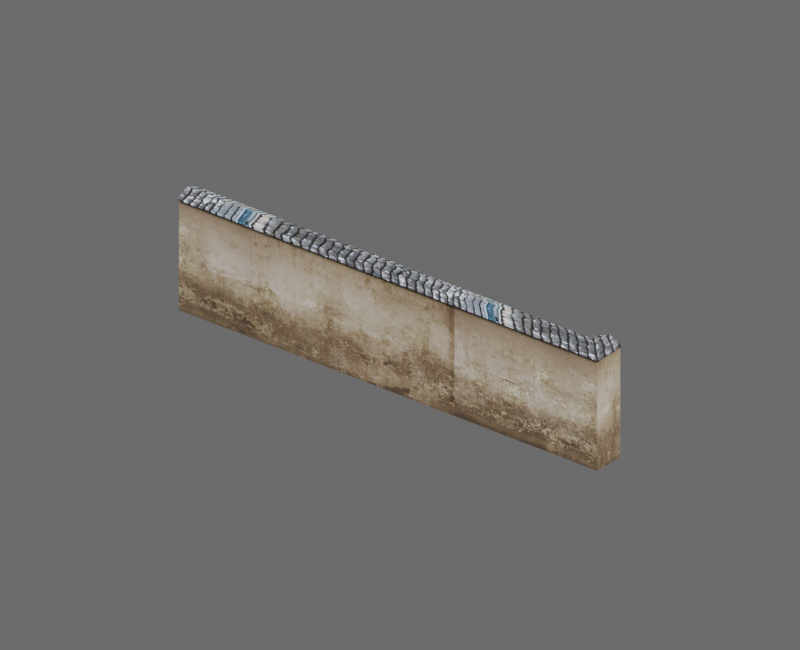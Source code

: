 # Source: hd_handai_weiqiang_07_02.blend  (saved by Blender 4.2.68; exported with 4.5.12 LTS)
import bpy
from mathutils import Matrix  # noqa: F401  (used for matrix-valued properties, if any)

bpy.ops.wm.read_factory_settings(use_empty=True)
scene = bpy.context.scene
scene.name = 'hd_handai_weiqiang_07_02'

# ---- images (referenced by path relative to the original .blend; pixels are not part of the script)
import os
ASSET_DIR = os.environ.get("B2B_ASSET_DIR", "")  # directory of the original .blend (textures are referenced by path, not embedded)
HERE = os.path.dirname(os.path.abspath(__file__))  # packed textures are extracted next to this script under _unpacked/

def load_image(name, relpath, width, height, colorspace="sRGB"):
    """Load a texture the original file referenced (path relative to the .blend, or extracted next to this script)."""
    p = next((c for c in (os.path.join(HERE, relpath), os.path.join(ASSET_DIR, relpath)) if relpath and os.path.exists(c)), "")
    if p:
        img = bpy.data.images.load(p, check_existing=True)
        img.name = name
    else:  # same state as the original file: an image datablock whose file is absent (Cycles renders it pink)
        img = bpy.data.images.new(name, width, height)
        img.source = "FILE"
        img.filepath = "//" + (relpath or name)
    img.colorspace_settings.name = colorspace
    return img
img_3d66model_9280216_files_45_jpg = load_image('3d66Model-9280216-files-45.jpg', '_unpacked/3d66Model-9280216-files-45.4a072089.jpg', 3543, 1504, 'sRGB')
img_hd_handai_weiqiang_07_02_diffuse = load_image('hd_handai_weiqiang_07_02_diffuse', '_unpacked/hd_handai_weiqiang_07_02_diffuse.bad7d9ec.png', 1024, 1024, 'sRGB')
img_3d66model_9280216_files_51_jpg = load_image('3d66Model-9280216-files-51.jpg', '_unpacked/3d66Model-9280216-files-51.b3a56d21.jpg', 1600, 1132, 'sRGB')
img_hd_handai_weiqiang_07_02_diffuse_dds_001 = load_image('hd_handai_weiqiang_07_02_diffuse.dds.001', '_unpacked/hd_handai_weiqiang_07_02_diffuse.a01ac755.png', 1024, 1024, 'sRGB')
img_hd_handai_weiqiang_07_02_normal_dds_001 = load_image('hd_handai_weiqiang_07_02_normal.dds.001', '_unpacked/hd_handai_weiqiang_07_02_normal.620b3ed2.png', 1024, 1024, 'Non-Color')
img_hd_handai_weiqiang_07_02_properties_dds_001 = load_image('hd_handai_weiqiang_07_02_properties.dds.001', '_unpacked/hd_handai_weiqiang_07_02_properties.000398d9.png', 1024, 1024, 'Non-Color')

# ---- materials (node trees are filled in below, after node groups)
mat_mat3d66_9280216_37_93246_3d66model_9280216_files_45_016 = bpy.data.materials.new('Mat3d66-9280216-37-93246_3d66Model-9280216-files-45.016')
mat_mat3d66_9280216_37_93246_3d66model_9280216_files_45_016.diffuse_color = (0.5882, 0.5882, 0.5882, 1.0)
mat_mat3d66_9280216_37_93246_3d66model_9280216_files_45_016.specular_color = (0.9, 0.9, 0.9)
mat_mat3d66_9280216_37_93246_3d66model_9280216_files_45_016.roughness = 0.9
mat_mat3d66_9280216_48_56410_3d66model_9280216_files_51_014 = bpy.data.materials.new('Mat3d66-9280216-48-56410_3d66Model-9280216-files-51.014')
mat_mat3d66_9280216_48_56410_3d66model_9280216_files_51_014.diffuse_color = (0.5882, 0.5882, 0.5882, 1.0)
mat_mat3d66_9280216_48_56410_3d66model_9280216_files_51_014.specular_color = (0.9, 0.9, 0.9)
mat_mat3d66_9280216_48_56410_3d66model_9280216_files_51_014.roughness = 0.9
mat_hd_handai_weiqiang_07_02_material = bpy.data.materials.new('hd_handai_weiqiang_07_02_material')

# ---- material node trees
mat_mat3d66_9280216_37_93246_3d66model_9280216_files_45_016.use_nodes = True; mat_mat3d66_9280216_37_93246_3d66model_9280216_files_45_016.node_tree.nodes.clear()
_N = mat_mat3d66_9280216_37_93246_3d66model_9280216_files_45_016.node_tree.nodes; _L = mat_mat3d66_9280216_37_93246_3d66model_9280216_files_45_016.node_tree.links
n0 = _N.new('ShaderNodeBsdfPrincipled'); n0.name = 'Principled BSDF'; n0.location = (10, 300)
n0.inputs[2].default_value = 0.9
n0.inputs[14].default_value = (0.9, 0.9, 0.9, 1.0)
n0.inputs[27].default_value = (0.0, 0.0, 0.0, 1.0)
n1 = _N.new('ShaderNodeOutputMaterial'); n1.name = 'Material Output'; n1.location = (300, 300)
n2 = _N.new('ShaderNodeTexImage'); n2.name = 'Image Texture'; n2.location = (-300, 600)
n2.image = img_3d66model_9280216_files_45_jpg
n3 = _N.new('ShaderNodeUVMap'); n3.name = 'UV 贴图'; n3.location = (0, 0)
n3.uv_map = 'SourceUV'
n4 = _N.new('ShaderNodeTexImage'); n4.name = 'BakeTarget'; n4.location = (0, 0)
n4.image = img_hd_handai_weiqiang_07_02_diffuse
_L.new(n0.outputs[0], n1.inputs[0])
_L.new(n2.outputs[0], n0.inputs[0])
_L.new(n3.outputs[0], n2.inputs[0])
n1.is_active_output = True
mat_mat3d66_9280216_48_56410_3d66model_9280216_files_51_014.use_nodes = True; mat_mat3d66_9280216_48_56410_3d66model_9280216_files_51_014.node_tree.nodes.clear()
_N = mat_mat3d66_9280216_48_56410_3d66model_9280216_files_51_014.node_tree.nodes; _L = mat_mat3d66_9280216_48_56410_3d66model_9280216_files_51_014.node_tree.links
n0 = _N.new('ShaderNodeBsdfPrincipled'); n0.name = 'Principled BSDF'; n0.location = (10, 300)
n0.inputs[2].default_value = 0.9
n0.inputs[14].default_value = (0.9, 0.9, 0.9, 1.0)
n0.inputs[27].default_value = (0.0, 0.0, 0.0, 1.0)
n1 = _N.new('ShaderNodeOutputMaterial'); n1.name = 'Material Output'; n1.location = (300, 300)
n2 = _N.new('ShaderNodeTexImage'); n2.name = 'Image Texture'; n2.location = (-300, 600)
n2.image = img_3d66model_9280216_files_51_jpg
n3 = _N.new('ShaderNodeUVMap'); n3.name = 'UV 贴图'; n3.location = (0, 0)
n3.uv_map = 'SourceUV'
n4 = _N.new('ShaderNodeTexImage'); n4.name = 'BakeTarget'; n4.location = (0, 0)
n4.image = img_hd_handai_weiqiang_07_02_diffuse
_L.new(n0.outputs[0], n1.inputs[0])
_L.new(n2.outputs[0], n0.inputs[0])
_L.new(n3.outputs[0], n2.inputs[0])
n1.is_active_output = True
mat_hd_handai_weiqiang_07_02_material.use_nodes = True; mat_hd_handai_weiqiang_07_02_material.node_tree.nodes.clear()
_N = mat_hd_handai_weiqiang_07_02_material.node_tree.nodes; _L = mat_hd_handai_weiqiang_07_02_material.node_tree.links
n0 = _N.new('ShaderNodeBsdfPrincipled'); n0.name = '原理化 BSDF'; n0.location = (10, 300)
n1 = _N.new('ShaderNodeOutputMaterial'); n1.name = '材质输出'; n1.location = (300, 300)
n2 = _N.new('ShaderNodeTexImage'); n2.name = 'diffuse'; n2.location = (0, 0)
n2.image = img_hd_handai_weiqiang_07_02_diffuse_dds_001
n3 = _N.new('ShaderNodeTexImage'); n3.name = 'normal'; n3.location = (0, 0)
n3.image = img_hd_handai_weiqiang_07_02_normal_dds_001
n4 = _N.new('ShaderNodeTexImage'); n4.name = 'properties'; n4.location = (0, 0)
n4.image = img_hd_handai_weiqiang_07_02_properties_dds_001
n5 = _N.new('ShaderNodeSeparateColor'); n5.name = '分离颜色'; n5.location = (0, 0)
n6 = _N.new('ShaderNodeMath'); n6.name = '运算'; n6.location = (0, 0)
n6.operation = 'MULTIPLY'
n6.inputs[1].default_value = 2.0
n7 = _N.new('ShaderNodeMath'); n7.name = '运算.001'; n7.location = (0, 0)
n7.operation = 'SUBTRACT'
n7.inputs[1].default_value = 1.0
n8 = _N.new('ShaderNodeMath'); n8.name = '运算.002'; n8.location = (0, 0)
n8.operation = 'MULTIPLY'
n8.inputs[1].default_value = 2.0
n9 = _N.new('ShaderNodeMath'); n9.name = '运算.003'; n9.location = (0, 0)
n9.operation = 'SUBTRACT'
n9.inputs[1].default_value = 1.0
n10 = _N.new('ShaderNodeMath'); n10.name = '运算.004'; n10.location = (0, 0)
n10.operation = 'MULTIPLY'
n11 = _N.new('ShaderNodeMath'); n11.name = '运算.005'; n11.location = (0, 0)
n11.operation = 'MULTIPLY'
n12 = _N.new('ShaderNodeMath'); n12.name = '运算.006'; n12.location = (0, 0)
n13 = _N.new('ShaderNodeMath'); n13.name = '运算.007'; n13.location = (0, 0)
n13.operation = 'SUBTRACT'
n13.inputs[0].default_value = 1.0
n14 = _N.new('ShaderNodeMath'); n14.name = '运算.008'; n14.location = (0, 0)
n14.operation = 'MAXIMUM'
n14.inputs[1].default_value = 0.0
n15 = _N.new('ShaderNodeMath'); n15.name = '运算.009'; n15.location = (0, 0)
n15.operation = 'SQRT'
n16 = _N.new('ShaderNodeCombineColor'); n16.name = '合并颜色'; n16.location = (0, 0)
n17 = _N.new('ShaderNodeMath'); n17.name = '运算.010'; n17.location = (0, 0)
n17.operation = 'MULTIPLY'
n18 = _N.new('ShaderNodeMath'); n18.name = '运算.011'; n18.location = (0, 0)
n19 = _N.new('ShaderNodeNormalMap'); n19.name = '法线贴图'; n19.location = (0, 0)
n19.uv_map = 'AtlasUV'
n20 = _N.new('ShaderNodeSeparateColor'); n20.name = '分离颜色.001'; n20.location = (0, 0)
_L.new(n0.outputs[0], n1.inputs[0])
_L.new(n2.outputs[0], n0.inputs[0])
_L.new(n4.outputs[1], n0.inputs[2])
_L.new(n3.outputs[0], n5.inputs[0])
_L.new(n3.outputs[1], n6.inputs[0])
_L.new(n6.outputs[0], n7.inputs[0])
_L.new(n5.outputs[1], n8.inputs[0])
_L.new(n8.outputs[0], n9.inputs[0])
_L.new(n7.outputs[0], n10.inputs[0])
_L.new(n7.outputs[0], n10.inputs[1])
_L.new(n9.outputs[0], n11.inputs[0])
_L.new(n9.outputs[0], n11.inputs[1])
_L.new(n10.outputs[0], n12.inputs[0])
_L.new(n11.outputs[0], n12.inputs[1])
_L.new(n12.outputs[0], n13.inputs[1])
_L.new(n13.outputs[0], n14.inputs[0])
_L.new(n14.outputs[0], n15.inputs[0])
_L.new(n3.outputs[1], n16.inputs[0])
_L.new(n5.outputs[1], n16.inputs[1])
_L.new(n15.outputs[0], n17.inputs[0])
_L.new(n17.outputs[0], n18.inputs[0])
_L.new(n18.outputs[0], n16.inputs[2])
_L.new(n16.outputs[0], n19.inputs[1])
_L.new(n19.outputs[0], n0.inputs[5])
_L.new(n4.outputs[0], n20.inputs[0])
_L.new(n20.outputs[1], n0.inputs[1])
_L.new(n20.outputs[2], n0.inputs[13])
n1.is_active_output = True

# ---- world
world_hd_handai_weiqiang_07_02_world = bpy.data.worlds.new('hd_handai_weiqiang_07_02_world'); scene.world = world_hd_handai_weiqiang_07_02_world
world_hd_handai_weiqiang_07_02_world.use_nodes = True; world_hd_handai_weiqiang_07_02_world.node_tree.nodes.clear()
_N = world_hd_handai_weiqiang_07_02_world.node_tree.nodes; _L = world_hd_handai_weiqiang_07_02_world.node_tree.links
n0 = _N.new('ShaderNodeBackground'); n0.name = '背景'; n0.location = (10, 300)
n0.inputs[0].default_value = (0.25, 0.25, 0.25, 1.0)
n0.inputs[1].default_value = 0.6
n1 = _N.new('ShaderNodeOutputWorld'); n1.name = '世界输出'; n1.location = (300, 300)
_L.new(n0.outputs[0], n1.inputs[0])
n1.is_active_output = True
world_hd_handai_weiqiang_07_02_world.color = (0.18, 0.18, 0.18)

# ---- cameras
cam_034 = bpy.data.cameras.new('摄像机.034')
cam_034.type = 'ORTHO'
cam_034.clip_end = 100.0
cam_034.ortho_scale = 2.612

# ---- lights
light_001 = bpy.data.lights.new('主光.001', 'AREA')
light_001.energy = 1971.0
light_001.shape = 'DISK'
light_001.size = 5.224
light_001_1 = bpy.data.lights.new('补光.001', 'AREA')
light_001_1.energy = 758.0
light_001_1.shape = 'DISK'
light_001_1.size = 5.224
light_001_2 = bpy.data.lights.new('背光.001', 'AREA')
light_001_2.energy = 1516.0
light_001_2.shape = 'DISK'
light_001_2.size = 5.224

# ---- meshes
me_hd_handai_weiqiang_07_02source_001 = bpy.data.meshes.new('hd_handai_weiqiang_07_02Source.001')
me_hd_handai_weiqiang_07_02source_001.from_pydata([(-0.8706, 0.03156, 0.0), (-0.8706, 0.03156, 0.4243), (-0.8706, -0.05544, 0.0), (-0.8706, -0.05544, 0.4243), (0.7732, 0.06599, 0.0), (0.7732, 0.03156, 0.4243), (0.7732, 0.06599, 0.4243), (0.7732, 0.03156, 0.0), (0.8602, -0.05544, 0.0), (0.8602, -0.05544, 0.4243), (0.8602, 0.06599, 0.0), (0.8602, 0.06599, 0.4243), (-0.8706, 0.04085, 0.421), (-0.8706, 0.03946, 0.4177), (-0.8706, -0.01082, 0.4388), (-0.8706, -0.06467, 0.4176), (-0.8706, -0.06599, 0.421), (-0.8706, -0.01078, 0.4427), (0.7638, 0.06599, 0.421), (0.7652, 0.03946, 0.4177), (0.7652, 0.06599, 0.4177), (0.8154, 0.06599, 0.4388), (0.8154, -0.01082, 0.4388), (0.8693, 0.06599, 0.4176), (0.8693, -0.06467, 0.4176), (0.8706, 0.06599, 0.421), (0.8706, -0.06599, 0.421), (0.8154, 0.06599, 0.4427), (0.8154, -0.01078, 0.4427), (0.7638, 0.04085, 0.421)], [], [(11, 6, 5), (8, 3, 2), (11, 8, 10), (2, 0, 7), (24, 16, 15), (20, 29, 18), (15, 22, 24), (16, 28, 17), (0, 5, 7), (25, 24, 23), (29, 13, 12), (19, 21, 22), (23, 22, 21), (14, 19, 22), (25, 28, 26), (27, 29, 28), (6, 7, 5), (29, 17, 28), (6, 10, 4), (25, 23, 21), (2, 1, 0), (14, 16, 17), (1, 3, 5), (3, 9, 5), (9, 11, 5), (8, 9, 3), (11, 9, 8), (4, 10, 7), (10, 8, 7), (8, 2, 7), (24, 26, 16), (20, 19, 29), (15, 14, 22), (16, 26, 28), (0, 1, 5), (25, 26, 24), (29, 19, 13), (19, 20, 21), (23, 24, 22), (14, 13, 19), (25, 27, 28), (27, 18, 29), (6, 4, 7), (29, 12, 17), (6, 11, 10), (20, 18, 21), (18, 27, 21), (27, 25, 21), (2, 3, 1), (17, 12, 14), (12, 13, 14), (14, 15, 16)])
me_hd_handai_weiqiang_07_02source_001.polygons.foreach_set('material_index', [0, 0, 0, 0, 1, 1, 1, 1, 0, 1, 1, 1, 1, 1, 1, 1, 0, 1, 0, 1, 0, 1, 0, 0, 0, 0, 0, 0, 0, 0, 1, 1, 1, 1, 0, 1, 1, 1, 1, 1, 1, 1, 0, 1, 0, 1, 1, 1, 0, 1, 1, 1])
_uv = me_hd_handai_weiqiang_07_02source_001.uv_layers.new(name='SourceUV')
_uv.uv.foreach_set('vector', [-1.35, 1.275, -1.298, 1.275, -1.298, 1.313, 2.35, 0.0004995, 1.325, 0.9995, 1.325, 0.0004995, -0.2748, 0.9995, -0.4082, 0.0004995, -0.2748, 0.0004995, 1.325, 1.408, 1.325, 1.313, 2.298, 1.313, 0.3763, 1.604, 0.3876, 3.285, 0.3763, 3.285, 0.01159, 1.571, 0.0, 1.604, 0.0, 1.573, 0.3763, 3.285, 0.1886, 1.604, 0.3763, 1.604, 0.3879, 3.285, 0.5803, 1.604, 0.5803, 3.285, -0.3253, 0.0004995, -1.298, 0.9995, -1.298, 0.0004995, 0.3879, 1.494, 0.3763, 1.604, 0.3763, 1.495, 0.0, 1.604, 0.01138, 3.285, 0.0, 3.285, 0.0117, 1.604, 0.1886, 1.527, 0.1886, 1.604, 0.3763, 1.495, 0.1886, 1.604, 0.1886, 1.527, 0.1886, 3.285, 0.0117, 1.604, 0.1886, 1.604, 0.3879, 1.494, 0.5803, 1.604, 0.3879, 1.604, 0.5803, 1.527, 0.762, 1.604, 0.5803, 1.604, 1.275, 0.9995, 1.313, 0.0004995, 1.313, 0.9995, 0.762, 1.604, 0.5803, 3.285, 0.5803, 1.604, 1.275, 0.9995, -0.2748, 0.0004995, 2.298, 1.275, 0.3879, 1.494, 0.3763, 1.495, 0.1886, 1.527, 1.325, 0.0004995, -0.3253, 0.9995, 1.325, 1.313, 0.1886, 3.285, 0.3879, 3.285, 0.5803, 3.285, -0.3253, 1.313, -0.3253, 1.408, -1.298, 1.313, -0.3253, 1.408, -1.35, 1.408, -1.298, 1.313, -1.35, 1.408, -1.35, 1.275, -1.298, 1.313, 2.35, 0.0004995, 2.35, 0.9995, 1.325, 0.9995, -0.2748, 0.9995, -0.4082, 0.9995, -0.4082, 0.0004995, 2.298, 1.275, 2.35, 1.275, 2.298, 1.313, 2.35, 1.275, 2.35, 1.408, 2.298, 1.313, 2.35, 1.408, 1.325, 1.408, 2.298, 1.313, 0.3763, 1.604, 0.3879, 1.604, 0.3876, 3.285, 0.01159, 1.571, 0.0117, 1.604, 0.0, 1.604, 0.3763, 3.285, 0.1886, 3.285, 0.1886, 1.604, 0.3879, 3.285, 0.3879, 1.604, 0.5803, 1.604, -0.3253, 0.0004995, -0.3253, 0.9995, -1.298, 0.9995, 0.3879, 1.494, 0.3879, 1.604, 0.3763, 1.604, 0.0, 1.604, 0.0117, 1.604, 0.01138, 3.285, 0.0117, 1.604, 0.0117, 1.571, 0.1886, 1.527, 0.3763, 1.495, 0.3763, 1.604, 0.1886, 1.604, 0.1886, 3.285, 0.0117, 3.285, 0.0117, 1.604, 0.3879, 1.494, 0.5803, 1.527, 0.5803, 1.604, 0.5803, 1.527, 0.762, 1.573, 0.762, 1.604, 1.275, 0.9995, 1.275, 0.0004995, 1.313, 0.0004995, 0.762, 1.604, 0.762, 3.285, 0.5803, 3.285, 1.275, 0.9995, -1.35, 1.275, -0.2748, 0.0004995, 0.01159, 1.571, 0.762, 1.573, 0.1886, 1.527, 0.762, 1.573, 0.5803, 1.527, 0.1886, 1.527, 0.5803, 1.527, 0.3879, 1.494, 0.1886, 1.527, 1.325, 0.0004995, -0.3253, 1.408, -0.3253, 0.9995, 0.5803, 3.285, 0.762, 3.285, 0.1886, 3.285, 0.762, 3.285, 0.0117, 3.285, 0.1886, 3.285, 0.1886, 3.285, 0.3763, 3.285, 0.3879, 3.285])
_uv.active_render = True
_uv = me_hd_handai_weiqiang_07_02source_001.uv_layers.new(name='AtlasUV')
_uv.uv.foreach_set('vector', [0.719, 0.8008, 0.719, 0.7624, 0.7409, 0.7518, 0.2069, 0.994, 3.317e-07, 6.922e-08, 0.2069, 7.704e-08, 0.719, 0.8035, 0.8585, 0.9069, 0.719, 0.9069, 0.6304, 5.323e-08, 0.6847, 0.02622, 0.6847, 0.7628, 0.8729, 0.9992, 0.8713, 6.794e-08, 0.8729, 6.794e-08, 0.9017, 0.5251, 0.9001, 0.5395, 0.9001, 0.5251, 0.5375, 3.105e-08, 0.5696, 0.7718, 0.5359, 0.7797, 0.5216, 2.475e-08, 0.4881, 0.7608, 0.4865, 0.01693, 0.4266, 0.944, 0.2197, 4.331e-08, 0.4266, 5.113e-08, 0.9001, 0.5224, 0.9017, 0.4474, 0.9017, 0.5224, 0.8857, 0.0007996, 0.8873, 0.9394, 0.8857, 0.9394, 0.601, 0.7644, 0.6176, 0.7949, 0.5696, 0.7718, 0.6175, 0.8191, 0.5696, 0.7718, 0.6176, 0.7949, 0.5712, 0.01624, 0.601, 0.7644, 0.5696, 0.7718, 0.4395, 0.8087, 0.4881, 0.7608, 0.5232, 0.7682, 0.4394, 0.7843, 0.4553, 0.7538, 0.4881, 0.7608, 0.9396, 0.2123, 0.9001, 0.3157, 0.9001, 0.2123, 0.4553, 0.7538, 0.4865, 0.01693, 0.4881, 0.7608, 0.9001, 5.019e-08, 1.0, 0.1034, 0.9001, 0.1034, 0.9017, 0.4439, 0.9001, 0.4431, 0.9103, 0.4122, 0.9001, 0.2096, 1.0, 0.1062, 1.0, 0.2096, 0.9019, 0.3481, 0.9106, 0.3798, 0.9001, 0.3481, 0.7409, 0.02666, 0.7961, 4.202e-09, 0.7409, 0.7518, 0.7961, 4.202e-09, 0.7961, 0.7636, 0.7409, 0.7518, 0.7961, 0.7636, 0.719, 0.8008, 0.7409, 0.7518, 0.2069, 0.994, 0.0, 0.994, 3.317e-07, 6.922e-08, 0.719, 0.8035, 0.8585, 0.8035, 0.8585, 0.9069, 0.7063, 0.7732, 0.7063, 0.8122, 0.6847, 0.7628, 0.7063, 0.8122, 0.6304, 0.7756, 0.6847, 0.7628, 0.6304, 0.7756, 0.6304, 5.323e-08, 0.6847, 0.7628, 0.8729, 0.9992, 0.8713, 1.0, 0.8713, 6.794e-08, 0.9017, 0.5251, 0.9017, 0.5403, 0.9001, 0.5395, 0.5375, 3.105e-08, 0.5712, 0.01624, 0.5696, 0.7718, 0.5216, 2.475e-08, 0.5232, 0.7682, 0.4881, 0.7608, 0.4266, 0.944, 0.2197, 0.944, 0.2197, 4.331e-08, 0.9001, 0.5224, 0.9001, 0.4466, 0.9017, 0.4474, 0.8857, 0.0007996, 0.8873, 0.0, 0.8873, 0.9394, 0.601, 0.7644, 0.6176, 0.7724, 0.6176, 0.7949, 0.6175, 0.8191, 0.5359, 0.7797, 0.5696, 0.7718, 0.5712, 0.01624, 0.6025, 0.03141, 0.601, 0.7644, 0.4395, 0.8087, 0.4394, 0.7843, 0.4881, 0.7608, 0.4394, 0.7843, 0.4394, 0.7615, 0.4553, 0.7538, 0.9396, 0.2123, 0.9396, 0.3157, 0.9001, 0.3157, 0.4553, 0.7538, 0.4538, 0.03278, 0.4865, 0.01693, 0.9001, 5.019e-08, 1.0, 5.019e-08, 1.0, 0.1034, 0.9001, 0.3833, 0.9017, 0.3825, 0.9103, 0.4122, 0.9017, 0.3825, 0.9122, 0.4122, 0.9103, 0.4122, 0.9122, 0.4122, 0.9017, 0.4439, 0.9103, 0.4122, 0.9001, 0.2096, 0.9001, 0.1062, 1.0, 0.1062, 0.9001, 0.3481, 0.9106, 0.3185, 0.9019, 0.3481, 0.9106, 0.3185, 0.9122, 0.3193, 0.9019, 0.3481, 0.9019, 0.3481, 0.9122, 0.3791, 0.9106, 0.3798])
me_hd_handai_weiqiang_07_02source_001.materials.append(mat_mat3d66_9280216_37_93246_3d66model_9280216_files_45_016)
me_hd_handai_weiqiang_07_02source_001.materials.append(mat_mat3d66_9280216_48_56410_3d66model_9280216_files_51_014)
me_hd_handai_weiqiang_07_02source_001.update()
me_hd_handai_weiqiang_07_02_lod0shape = bpy.data.meshes.new('hd_handai_weiqiang_07_02_LOD0Shape')
me_hd_handai_weiqiang_07_02_lod0shape.from_pydata([(-0.8706, 0.03156, 0.0), (-0.8706, 0.03156, 0.4243), (-0.8706, -0.05544, 0.0), (-0.8706, -0.05544, 0.4243), (0.7732, 0.06599, 0.0), (0.7732, 0.03156, 0.4243), (0.7732, 0.06599, 0.4243), (0.7732, 0.03156, 0.0), (0.8602, -0.05544, 0.0), (0.8602, -0.05544, 0.4243), (0.8602, 0.06599, 0.0), (0.8602, 0.06599, 0.4243), (-0.8706, 0.04085, 0.421), (-0.8706, 0.03946, 0.4177), (-0.8706, -0.01082, 0.4388), (-0.8706, -0.06467, 0.4176), (-0.8706, -0.06599, 0.421), (-0.8706, -0.01078, 0.4427), (0.7638, 0.06599, 0.421), (0.7652, 0.03946, 0.4177), (0.7652, 0.06599, 0.4177), (0.8154, 0.06599, 0.4388), (0.8154, -0.01082, 0.4388), (0.8693, 0.06599, 0.4176), (0.8693, -0.06467, 0.4176), (0.8706, 0.06599, 0.421), (0.8706, -0.06599, 0.421), (0.8154, 0.06599, 0.4427), (0.8154, -0.01078, 0.4427), (0.7638, 0.04085, 0.421)], [], [(11, 6, 5), (8, 3, 2), (11, 8, 10), (2, 0, 7), (24, 16, 15), (20, 29, 18), (15, 22, 24), (16, 28, 17), (0, 5, 7), (25, 24, 23), (29, 13, 12), (19, 21, 22), (23, 22, 21), (14, 19, 22), (25, 28, 26), (27, 29, 28), (6, 7, 5), (29, 17, 28), (6, 10, 4), (25, 23, 21), (2, 1, 0), (14, 16, 17), (1, 3, 5), (3, 9, 5), (9, 11, 5), (8, 9, 3), (11, 9, 8), (4, 10, 7), (10, 8, 7), (8, 2, 7), (24, 26, 16), (20, 19, 29), (15, 14, 22), (16, 26, 28), (0, 1, 5), (25, 26, 24), (29, 19, 13), (19, 20, 21), (23, 24, 22), (14, 13, 19), (25, 27, 28), (27, 18, 29), (6, 4, 7), (29, 12, 17), (6, 11, 10), (20, 18, 21), (18, 27, 21), (27, 25, 21), (2, 3, 1), (17, 12, 14), (12, 13, 14), (14, 15, 16)])
_uv = me_hd_handai_weiqiang_07_02_lod0shape.uv_layers.new(name='AtlasUV')
_uv.uv.foreach_set('vector', [0.719, 0.8008, 0.719, 0.7624, 0.7409, 0.7518, 0.2069, 0.994, 3.317e-07, 6.922e-08, 0.2069, 7.704e-08, 0.719, 0.8035, 0.8585, 0.9069, 0.719, 0.9069, 0.6304, 5.323e-08, 0.6847, 0.02622, 0.6847, 0.7628, 0.8729, 0.9992, 0.8713, 6.794e-08, 0.8729, 6.794e-08, 0.9017, 0.5251, 0.9001, 0.5395, 0.9001, 0.5251, 0.5375, 3.105e-08, 0.5696, 0.7718, 0.5359, 0.7797, 0.5216, 2.475e-08, 0.4881, 0.7608, 0.4865, 0.01693, 0.4266, 0.944, 0.2197, 4.331e-08, 0.4266, 5.113e-08, 0.9001, 0.5224, 0.9017, 0.4474, 0.9017, 0.5224, 0.8857, 0.0007996, 0.8873, 0.9394, 0.8857, 0.9394, 0.601, 0.7644, 0.6176, 0.7949, 0.5696, 0.7718, 0.6175, 0.8191, 0.5696, 0.7718, 0.6176, 0.7949, 0.5712, 0.01624, 0.601, 0.7644, 0.5696, 0.7718, 0.4395, 0.8087, 0.4881, 0.7608, 0.5232, 0.7682, 0.4394, 0.7843, 0.4553, 0.7538, 0.4881, 0.7608, 0.9396, 0.2123, 0.9001, 0.3157, 0.9001, 0.2123, 0.4553, 0.7538, 0.4865, 0.01693, 0.4881, 0.7608, 0.9001, 5.019e-08, 1.0, 0.1034, 0.9001, 0.1034, 0.9017, 0.4439, 0.9001, 0.4431, 0.9103, 0.4122, 0.9001, 0.2096, 1.0, 0.1062, 1.0, 0.2096, 0.9019, 0.3481, 0.9106, 0.3798, 0.9001, 0.3481, 0.7409, 0.02666, 0.7961, 4.202e-09, 0.7409, 0.7518, 0.7961, 4.202e-09, 0.7961, 0.7636, 0.7409, 0.7518, 0.7961, 0.7636, 0.719, 0.8008, 0.7409, 0.7518, 0.2069, 0.994, 0.0, 0.994, 3.317e-07, 6.922e-08, 0.719, 0.8035, 0.8585, 0.8035, 0.8585, 0.9069, 0.7063, 0.7732, 0.7063, 0.8122, 0.6847, 0.7628, 0.7063, 0.8122, 0.6304, 0.7756, 0.6847, 0.7628, 0.6304, 0.7756, 0.6304, 5.323e-08, 0.6847, 0.7628, 0.8729, 0.9992, 0.8713, 1.0, 0.8713, 6.794e-08, 0.9017, 0.5251, 0.9017, 0.5403, 0.9001, 0.5395, 0.5375, 3.105e-08, 0.5712, 0.01624, 0.5696, 0.7718, 0.5216, 2.475e-08, 0.5232, 0.7682, 0.4881, 0.7608, 0.4266, 0.944, 0.2197, 0.944, 0.2197, 4.331e-08, 0.9001, 0.5224, 0.9001, 0.4466, 0.9017, 0.4474, 0.8857, 0.0007996, 0.8873, 0.0, 0.8873, 0.9394, 0.601, 0.7644, 0.6176, 0.7724, 0.6176, 0.7949, 0.6175, 0.8191, 0.5359, 0.7797, 0.5696, 0.7718, 0.5712, 0.01624, 0.6025, 0.03141, 0.601, 0.7644, 0.4395, 0.8087, 0.4394, 0.7843, 0.4881, 0.7608, 0.4394, 0.7843, 0.4394, 0.7615, 0.4553, 0.7538, 0.9396, 0.2123, 0.9396, 0.3157, 0.9001, 0.3157, 0.4553, 0.7538, 0.4538, 0.03278, 0.4865, 0.01693, 0.9001, 5.019e-08, 1.0, 5.019e-08, 1.0, 0.1034, 0.9001, 0.3833, 0.9017, 0.3825, 0.9103, 0.4122, 0.9017, 0.3825, 0.9122, 0.4122, 0.9103, 0.4122, 0.9122, 0.4122, 0.9017, 0.4439, 0.9103, 0.4122, 0.9001, 0.2096, 0.9001, 0.1062, 1.0, 0.1062, 0.9001, 0.3481, 0.9106, 0.3185, 0.9019, 0.3481, 0.9106, 0.3185, 0.9122, 0.3193, 0.9019, 0.3481, 0.9019, 0.3481, 0.9122, 0.3791, 0.9106, 0.3798])
me_hd_handai_weiqiang_07_02_lod0shape.materials.append(mat_hd_handai_weiqiang_07_02_material)
me_hd_handai_weiqiang_07_02_lod0shape.update()

# ---- objects
ob_hd_handai_weiqiang_07_02_source = bpy.data.objects.new('hd_handai_weiqiang_07_02_Source', me_hd_handai_weiqiang_07_02source_001)
ob_hd_handai_weiqiang_07_02_lod0 = bpy.data.objects.new('hd_handai_weiqiang_07_02_LOD0', me_hd_handai_weiqiang_07_02_lod0shape)
ob_x = bpy.data.objects.new('摄像机', cam_034)
ob_x_1 = bpy.data.objects.new('主光', light_001)
ob_x_2 = bpy.data.objects.new('补光', light_001_1)
ob_x_3 = bpy.data.objects.new('背光', light_001_2)

# ---- transforms, parenting, visibility, modifiers, constraints
ob_hd_handai_weiqiang_07_02_source.location = (0.0, 0.0, 0.0)
ob_hd_handai_weiqiang_07_02_source.hide_render = True
ob_hd_handai_weiqiang_07_02_lod0.location = (0.0, 0.0, 0.0)
ob_x.location = (2.438, -3.134, 2.485)
ob_x.rotation_euler = (1.053, 1.403e-08, 0.661)
ob_x_1.location = (-5.224, -6.965, 10.67)
ob_x_1.rotation_euler = (0.6947, -1.864e-08, -0.6435)
ob_x_2.location = (6.965, -1.741, 5.445)
ob_x_2.rotation_euler = (0.9418, -3.265e-08, 1.326)
ob_x_3.location = (1.741, 6.965, 8.927)
ob_x_3.rotation_euler = (0.6896, -5.112e-08, 2.897)

# ---- collection membership
scene.collection.objects.link(ob_hd_handai_weiqiang_07_02_source)
scene.collection.objects.link(ob_hd_handai_weiqiang_07_02_lod0)
scene.collection.objects.link(ob_x)
scene.collection.objects.link(ob_x_1)
scene.collection.objects.link(ob_x_2)
scene.collection.objects.link(ob_x_3)

# ---- scene / render settings (as saved in the file)
scene.camera = ob_x
scene.frame_start = 1; scene.frame_end = 250; scene.frame_set(1)
scene.render.engine = 'BLENDER_EEVEE_NEXT'
scene.render.image_settings.exr_codec = 'NONE'
scene.render.resolution_x = 640
scene.render.resolution_y = 520
scene.render.simplify_subdivision_render = 0
scene.render.simplify_child_particles_render = 0.0
scene.cycles.samples = 8
scene.cycles.bake_type = 'DIFFUSE'
scene.eevee.taa_render_samples = 16
scene.eevee.use_volume_custom_range = False
scene.eevee.use_shadows = False
bpy.context.view_layer.update()
